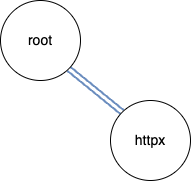

The diagram above was exported from draw.io. Its source (the exported page's mxGraphModel, read from the mxfile embedded in the PNG):
<mxGraphModel dx="333" dy="472" grid="1" gridSize="10" guides="1" tooltips="1" connect="1" arrows="1" fold="1" page="1" pageScale="1" pageWidth="827" pageHeight="1169" math="0" shadow="0">
  <root>
    <mxCell id="0" />
    <mxCell id="1" parent="0" />
    <mxCell id="8" style="edgeStyle=none;shape=link;html=1;exitX=1;exitY=1;exitDx=0;exitDy=0;entryX=0;entryY=0;entryDx=0;entryDy=0;fillColor=#dae8fc;strokeColor=#6c8ebf;strokeWidth=2;gradientColor=#7ea6e0;" parent="1" source="2" target="3" edge="1">
      <mxGeometry relative="1" as="geometry" />
    </mxCell>
    <mxCell id="2" value="&lt;span style=&quot;font-size: 14px;&quot;&gt;root&lt;/span&gt;" style="ellipse;whiteSpace=wrap;html=1;aspect=fixed;" parent="1" vertex="1">
      <mxGeometry x="140" y="70" width="80" height="80" as="geometry" />
    </mxCell>
    <mxCell id="3" value="&lt;font style=&quot;font-size: 14px;&quot;&gt;httpx&lt;/font&gt;" style="ellipse;whiteSpace=wrap;html=1;aspect=fixed;" parent="1" vertex="1">
      <mxGeometry x="250" y="170" width="80" height="80" as="geometry" />
    </mxCell>
  </root>
</mxGraphModel>